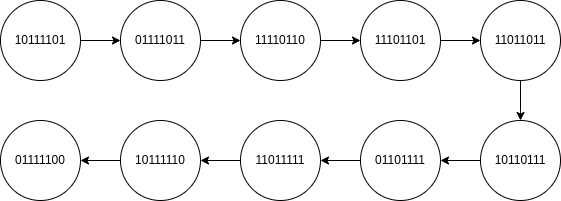

The diagram above was exported from draw.io. Its source (the exported page's mxGraphModel, read from the mxfile embedded in the PNG):
<mxGraphModel dx="1348" dy="809" grid="1" gridSize="10" guides="1" tooltips="1" connect="1" arrows="1" fold="1" page="1" pageScale="1" pageWidth="850" pageHeight="1100" math="0" shadow="0">
  <root>
    <mxCell id="0" />
    <mxCell id="1" parent="0" />
    <mxCell id="Oovz0BOZcY1mXgeb6ET0-13" style="edgeStyle=orthogonalEdgeStyle;rounded=0;orthogonalLoop=1;jettySize=auto;html=1;exitX=1;exitY=0.5;exitDx=0;exitDy=0;entryX=0;entryY=0.5;entryDx=0;entryDy=0;" edge="1" parent="1" source="Oovz0BOZcY1mXgeb6ET0-3" target="Oovz0BOZcY1mXgeb6ET0-4">
      <mxGeometry relative="1" as="geometry" />
    </mxCell>
    <mxCell id="Oovz0BOZcY1mXgeb6ET0-3" value="10111101" style="ellipse;whiteSpace=wrap;html=1;aspect=fixed;" vertex="1" parent="1">
      <mxGeometry x="80" y="360" width="80" height="80" as="geometry" />
    </mxCell>
    <mxCell id="Oovz0BOZcY1mXgeb6ET0-14" style="edgeStyle=orthogonalEdgeStyle;rounded=0;orthogonalLoop=1;jettySize=auto;html=1;exitX=1;exitY=0.5;exitDx=0;exitDy=0;entryX=0;entryY=0.5;entryDx=0;entryDy=0;" edge="1" parent="1" source="Oovz0BOZcY1mXgeb6ET0-4" target="Oovz0BOZcY1mXgeb6ET0-5">
      <mxGeometry relative="1" as="geometry" />
    </mxCell>
    <mxCell id="Oovz0BOZcY1mXgeb6ET0-4" value="01111011" style="ellipse;whiteSpace=wrap;html=1;aspect=fixed;" vertex="1" parent="1">
      <mxGeometry x="200" y="360" width="80" height="80" as="geometry" />
    </mxCell>
    <mxCell id="Oovz0BOZcY1mXgeb6ET0-15" style="edgeStyle=orthogonalEdgeStyle;rounded=0;orthogonalLoop=1;jettySize=auto;html=1;exitX=1;exitY=0.5;exitDx=0;exitDy=0;entryX=0;entryY=0.5;entryDx=0;entryDy=0;" edge="1" parent="1" source="Oovz0BOZcY1mXgeb6ET0-5" target="Oovz0BOZcY1mXgeb6ET0-6">
      <mxGeometry relative="1" as="geometry" />
    </mxCell>
    <mxCell id="Oovz0BOZcY1mXgeb6ET0-5" value="11110110" style="ellipse;whiteSpace=wrap;html=1;aspect=fixed;" vertex="1" parent="1">
      <mxGeometry x="320" y="360" width="80" height="80" as="geometry" />
    </mxCell>
    <mxCell id="Oovz0BOZcY1mXgeb6ET0-16" style="edgeStyle=orthogonalEdgeStyle;rounded=0;orthogonalLoop=1;jettySize=auto;html=1;exitX=1;exitY=0.5;exitDx=0;exitDy=0;entryX=0;entryY=0.5;entryDx=0;entryDy=0;" edge="1" parent="1" source="Oovz0BOZcY1mXgeb6ET0-6" target="Oovz0BOZcY1mXgeb6ET0-7">
      <mxGeometry relative="1" as="geometry" />
    </mxCell>
    <mxCell id="Oovz0BOZcY1mXgeb6ET0-6" value="11101101" style="ellipse;whiteSpace=wrap;html=1;aspect=fixed;" vertex="1" parent="1">
      <mxGeometry x="440" y="360" width="80" height="80" as="geometry" />
    </mxCell>
    <mxCell id="Oovz0BOZcY1mXgeb6ET0-17" style="edgeStyle=orthogonalEdgeStyle;rounded=0;orthogonalLoop=1;jettySize=auto;html=1;exitX=0.5;exitY=1;exitDx=0;exitDy=0;" edge="1" parent="1" source="Oovz0BOZcY1mXgeb6ET0-7" target="Oovz0BOZcY1mXgeb6ET0-8">
      <mxGeometry relative="1" as="geometry">
        <Array as="points">
          <mxPoint x="600" y="470" />
          <mxPoint x="600" y="470" />
        </Array>
      </mxGeometry>
    </mxCell>
    <mxCell id="Oovz0BOZcY1mXgeb6ET0-7" value="11011011" style="ellipse;whiteSpace=wrap;html=1;aspect=fixed;" vertex="1" parent="1">
      <mxGeometry x="560" y="360" width="80" height="80" as="geometry" />
    </mxCell>
    <mxCell id="Oovz0BOZcY1mXgeb6ET0-18" style="edgeStyle=orthogonalEdgeStyle;rounded=0;orthogonalLoop=1;jettySize=auto;html=1;exitX=0;exitY=0.5;exitDx=0;exitDy=0;entryX=1;entryY=0.5;entryDx=0;entryDy=0;" edge="1" parent="1" source="Oovz0BOZcY1mXgeb6ET0-8" target="Oovz0BOZcY1mXgeb6ET0-9">
      <mxGeometry relative="1" as="geometry" />
    </mxCell>
    <mxCell id="Oovz0BOZcY1mXgeb6ET0-8" value="10110111" style="ellipse;whiteSpace=wrap;html=1;aspect=fixed;" vertex="1" parent="1">
      <mxGeometry x="560" y="480" width="80" height="80" as="geometry" />
    </mxCell>
    <mxCell id="Oovz0BOZcY1mXgeb6ET0-19" style="edgeStyle=orthogonalEdgeStyle;rounded=0;orthogonalLoop=1;jettySize=auto;html=1;exitX=0;exitY=0.5;exitDx=0;exitDy=0;entryX=1;entryY=0.5;entryDx=0;entryDy=0;" edge="1" parent="1" source="Oovz0BOZcY1mXgeb6ET0-9" target="Oovz0BOZcY1mXgeb6ET0-10">
      <mxGeometry relative="1" as="geometry" />
    </mxCell>
    <mxCell id="Oovz0BOZcY1mXgeb6ET0-9" value="01101111" style="ellipse;whiteSpace=wrap;html=1;aspect=fixed;" vertex="1" parent="1">
      <mxGeometry x="440" y="480" width="80" height="80" as="geometry" />
    </mxCell>
    <mxCell id="Oovz0BOZcY1mXgeb6ET0-20" style="edgeStyle=orthogonalEdgeStyle;rounded=0;orthogonalLoop=1;jettySize=auto;html=1;exitX=0;exitY=0.5;exitDx=0;exitDy=0;entryX=1;entryY=0.5;entryDx=0;entryDy=0;" edge="1" parent="1" source="Oovz0BOZcY1mXgeb6ET0-10" target="Oovz0BOZcY1mXgeb6ET0-11">
      <mxGeometry relative="1" as="geometry" />
    </mxCell>
    <mxCell id="Oovz0BOZcY1mXgeb6ET0-10" value="11011111" style="ellipse;whiteSpace=wrap;html=1;aspect=fixed;" vertex="1" parent="1">
      <mxGeometry x="320" y="480" width="80" height="80" as="geometry" />
    </mxCell>
    <mxCell id="Oovz0BOZcY1mXgeb6ET0-21" style="edgeStyle=orthogonalEdgeStyle;rounded=0;orthogonalLoop=1;jettySize=auto;html=1;exitX=0;exitY=0.5;exitDx=0;exitDy=0;entryX=1;entryY=0.5;entryDx=0;entryDy=0;" edge="1" parent="1" source="Oovz0BOZcY1mXgeb6ET0-11" target="Oovz0BOZcY1mXgeb6ET0-12">
      <mxGeometry relative="1" as="geometry" />
    </mxCell>
    <mxCell id="Oovz0BOZcY1mXgeb6ET0-11" value="10111110" style="ellipse;whiteSpace=wrap;html=1;aspect=fixed;" vertex="1" parent="1">
      <mxGeometry x="200" y="480" width="80" height="80" as="geometry" />
    </mxCell>
    <mxCell id="Oovz0BOZcY1mXgeb6ET0-12" value="01111100" style="ellipse;whiteSpace=wrap;html=1;aspect=fixed;" vertex="1" parent="1">
      <mxGeometry x="80" y="480" width="80" height="80" as="geometry" />
    </mxCell>
  </root>
</mxGraphModel>